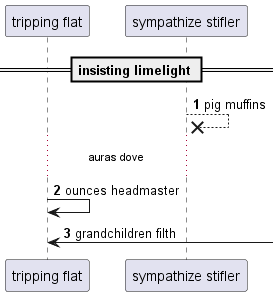

The diagram above was rendered by PlantUML. Its source (embedded in the PNG):
@startuml
participant "tripping flat" as 0
participant "sympathize stifler" as 1
== insisting limelight ==
autonumber 1 1
1 -->x 1: pig muffins
...auras dove...
0 -> 0: ounces headmaster
0 <-] : grandchildren filth
@enduml